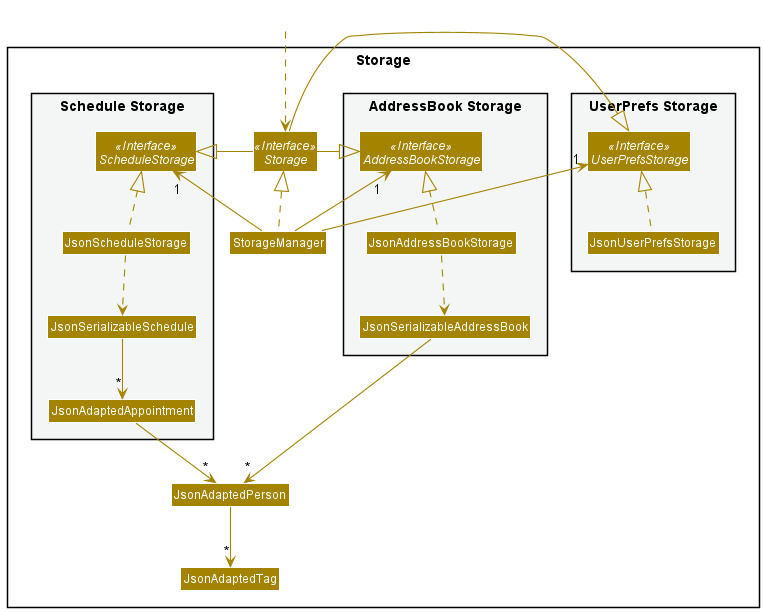

The diagram above was rendered by PlantUML. Its source (embedded in the PNG):
@startuml
!include style.puml
skinparam arrowThickness 1.1
skinparam arrowColor STORAGE_COLOR
skinparam classBackgroundColor STORAGE_COLOR

package Storage{

package "UserPrefs Storage" #F4F6F6{
Interface UserPrefsStorage <<Interface>>
Class JsonUserPrefsStorage
}

Interface Storage <<Interface>>
Class StorageManager

package "AddressBook Storage" #F4F6F6{
Interface AddressBookStorage <<Interface>>
Class JsonAddressBookStorage
Class JsonSerializableAddressBook
}

package "Schedule Storage" #F4F6F6{
Interface ScheduleStorage <<Interface>>
Class JsonScheduleStorage
Class JsonSerializableSchedule
Class JsonAdaptedAppointment
}

Class JsonAdaptedPerson
Class JsonAdaptedTag

}

Class HiddenOutside #FFFFFF
HiddenOutside ..> Storage

StorageManager .up.|> Storage
StorageManager -up-> "1" UserPrefsStorage
StorageManager -up-> "1" AddressBookStorage
StorageManager -up-> "1" ScheduleStorage

Storage -left-|> UserPrefsStorage
Storage -left-|> AddressBookStorage
Storage -right-|> ScheduleStorage

JsonUserPrefsStorage .up.|> UserPrefsStorage
JsonAddressBookStorage .up.|> AddressBookStorage
JsonAddressBookStorage ..> JsonSerializableAddressBook
JsonSerializableAddressBook --> "*" JsonAdaptedPerson
JsonAdaptedPerson --> "*" JsonAdaptedTag
JsonScheduleStorage .up.|> ScheduleStorage
JsonScheduleStorage ..> JsonSerializableSchedule
JsonSerializableSchedule --> "*" JsonAdaptedAppointment
JsonAdaptedAppointment --> "*" JsonAdaptedPerson

@enduml